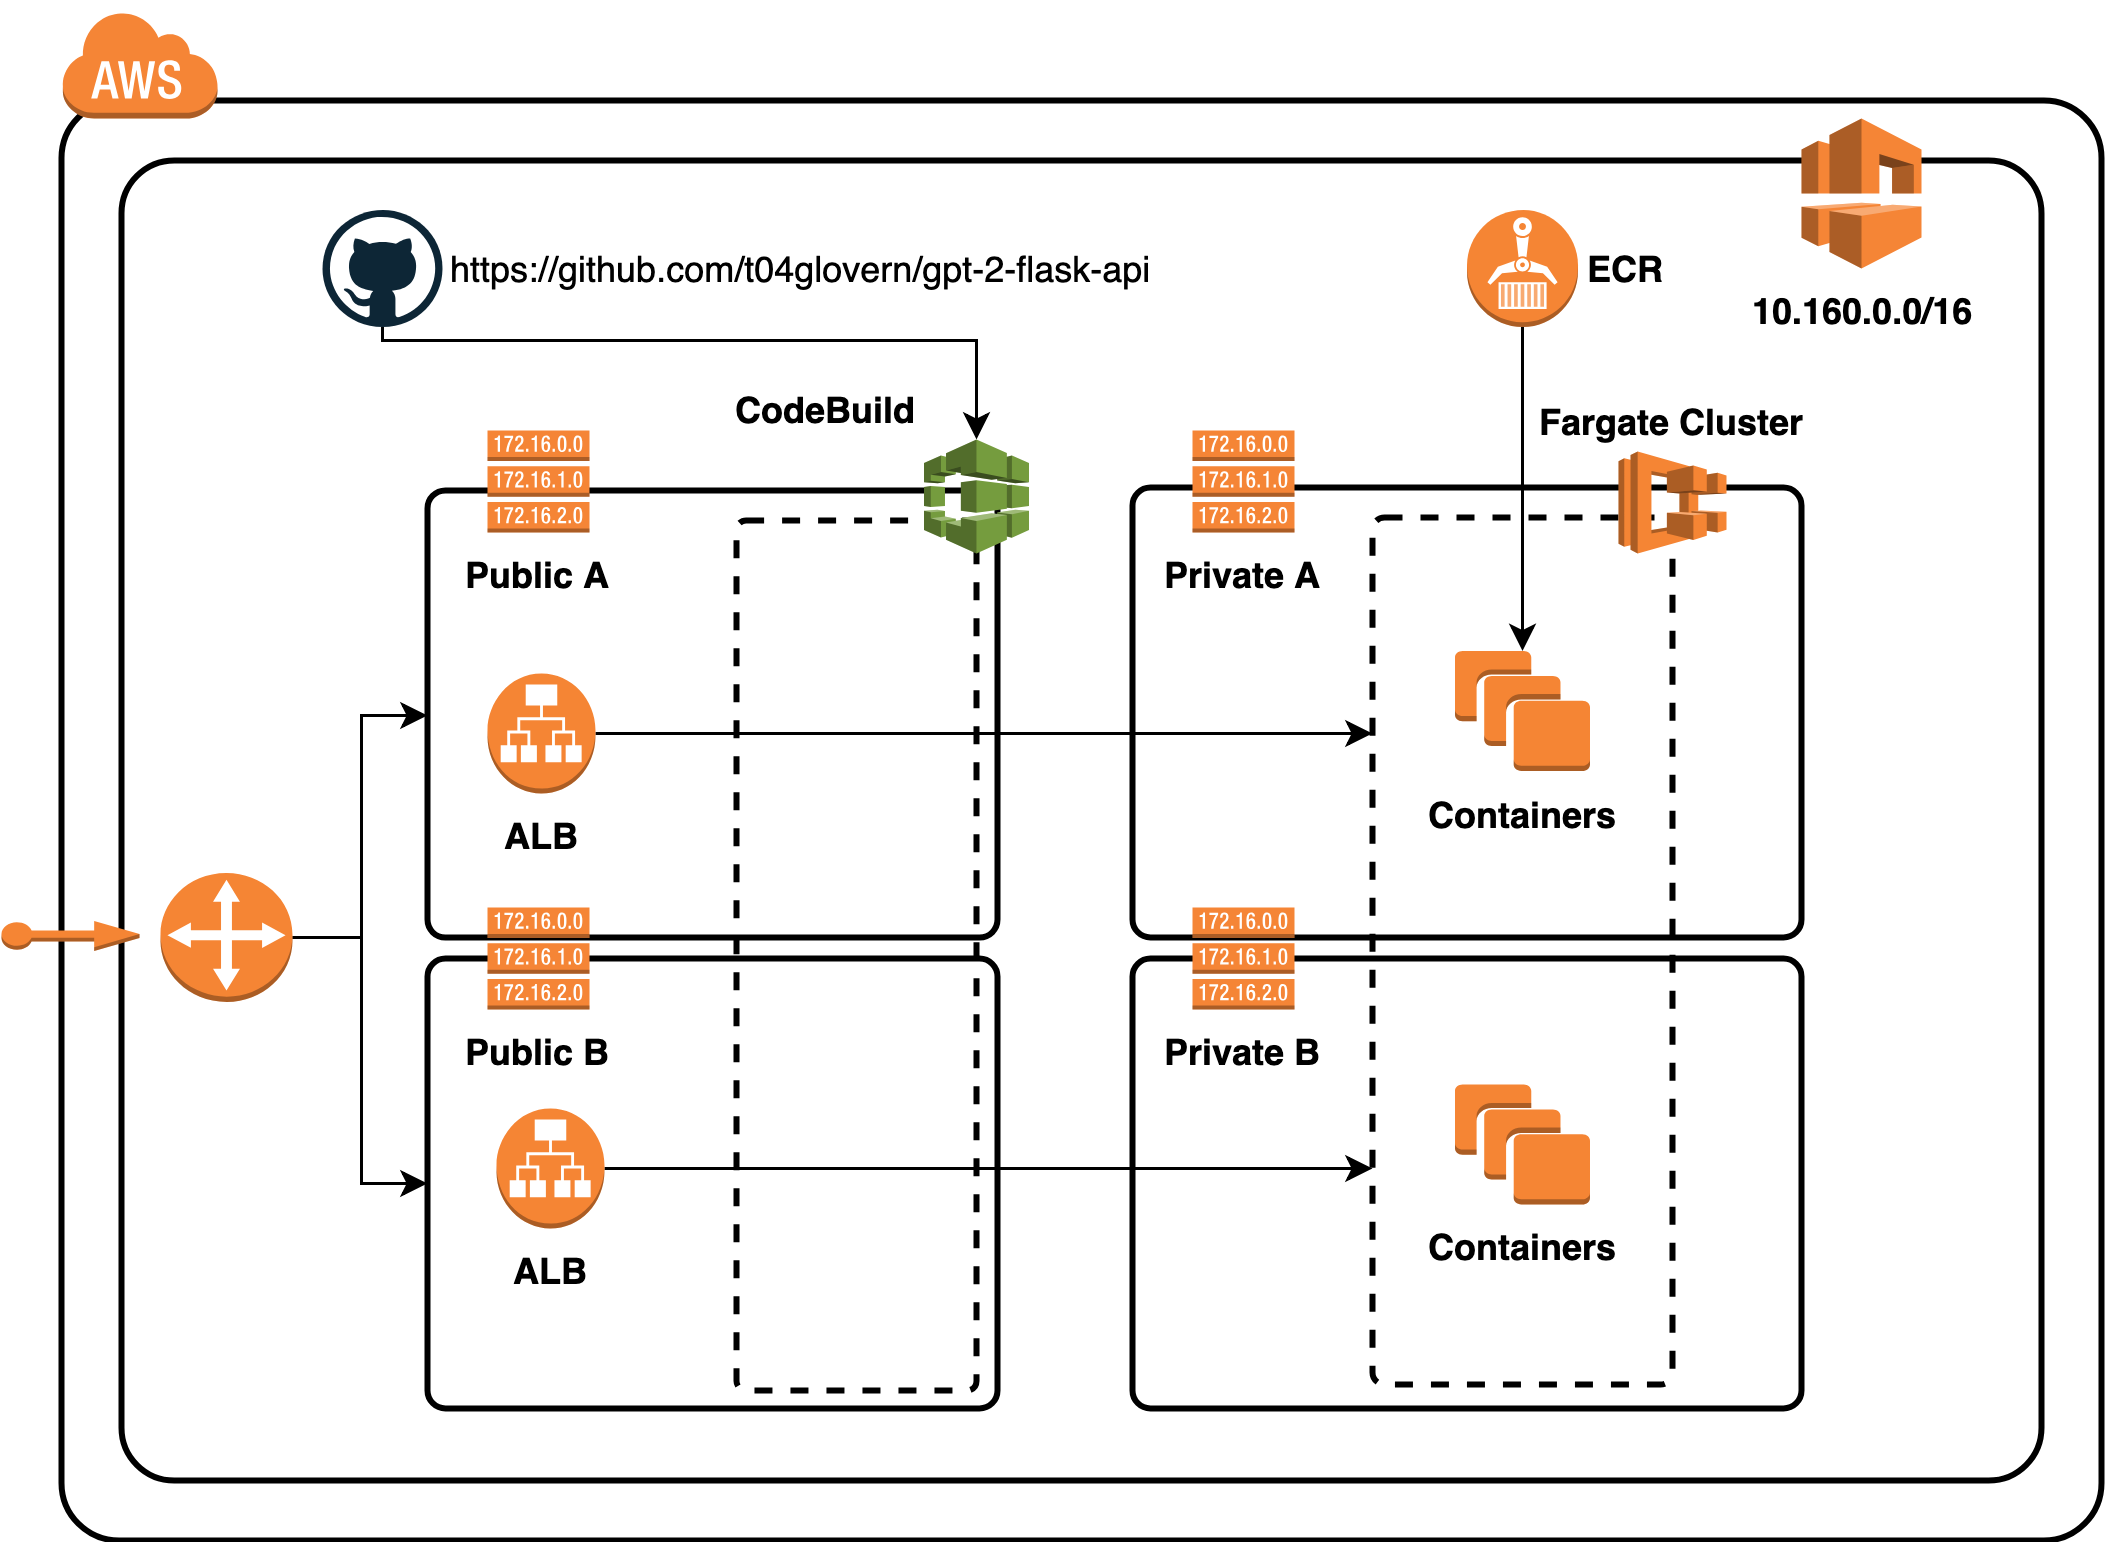

The diagram above was exported from draw.io. Its source (the exported page's mxGraphModel, read from the mxfile embedded in the PNG):
<mxGraphModel dx="758" dy="1068" grid="1" gridSize="10" guides="1" tooltips="1" connect="1" arrows="1" fold="1" page="1" pageScale="1" pageWidth="1100" pageHeight="850" background="#ffffff" math="0" shadow="0">
  <root>
    <mxCell id="0" />
    <mxCell id="1" parent="0" />
    <mxCell id="5JtjCjjni6EuSouHplTn-6" value="" style="rounded=1;arcSize=4;dashed=0;strokeColor=#000000;fillColor=none;gradientColor=none;strokeWidth=2;shadow=0;comic=0;fontFamily=Verdana;fontSize=12;fontColor=#000000;html=1;" parent="1" vertex="1">
      <mxGeometry x="547" y="376" width="223" height="150" as="geometry" />
    </mxCell>
    <mxCell id="6d17579d09794128-4" value="" style="rounded=1;arcSize=4;dashed=0;strokeColor=#000000;fillColor=none;gradientColor=none;strokeWidth=2;shadow=0;comic=0;fontFamily=Verdana;fontSize=12;fontColor=#000000;html=1;" parent="1" vertex="1">
      <mxGeometry x="190" y="90" width="680" height="480" as="geometry" />
    </mxCell>
    <mxCell id="5JtjCjjni6EuSouHplTn-2" value="" style="rounded=1;arcSize=4;dashed=0;strokeColor=#000000;fillColor=none;gradientColor=none;strokeWidth=2;shadow=0;comic=0;fontFamily=Verdana;fontSize=12;fontColor=#000000;html=1;" parent="1" vertex="1">
      <mxGeometry x="210" y="110" width="640" height="440" as="geometry" />
    </mxCell>
    <mxCell id="5JtjCjjni6EuSouHplTn-4" value="" style="rounded=1;arcSize=4;dashed=0;strokeColor=#000000;fillColor=none;gradientColor=none;strokeWidth=2;shadow=0;comic=0;fontFamily=Verdana;fontSize=12;fontColor=#000000;html=1;" parent="1" vertex="1">
      <mxGeometry x="312" y="376" width="190" height="150" as="geometry" />
    </mxCell>
    <mxCell id="5JtjCjjni6EuSouHplTn-3" value="" style="rounded=1;arcSize=4;dashed=0;strokeColor=#000000;fillColor=none;gradientColor=none;strokeWidth=2;shadow=0;comic=0;fontFamily=Verdana;fontSize=12;fontColor=#000000;html=1;" parent="1" vertex="1">
      <mxGeometry x="312" y="220" width="190" height="149" as="geometry" />
    </mxCell>
    <mxCell id="5JtjCjjni6EuSouHplTn-24" value="" style="rounded=1;arcSize=4;dashed=1;strokeColor=#000000;fillColor=none;gradientColor=none;strokeWidth=2;shadow=0;comic=0;fontFamily=Verdana;fontSize=12;fontColor=#000000;html=1;" parent="1" vertex="1">
      <mxGeometry x="415" y="230" width="80" height="290" as="geometry" />
    </mxCell>
    <mxCell id="6d17579d09794128-5" value="" style="dashed=0;html=1;shape=mxgraph.aws3.cloud;fillColor=#F58536;gradientColor=none;dashed=0;rounded=1;shadow=0;comic=0;strokeColor=#E6E6E6;strokeWidth=6;fontFamily=Verdana;fontSize=12;fontColor=#000000;" parent="1" vertex="1">
      <mxGeometry x="190" y="60" width="52" height="36" as="geometry" />
    </mxCell>
    <mxCell id="5JtjCjjni6EuSouHplTn-1" value="&lt;b&gt;10.160.0.0/16&lt;/b&gt;" style="outlineConnect=0;dashed=0;verticalLabelPosition=bottom;verticalAlign=top;align=center;html=1;shape=mxgraph.aws3.vpc;fillColor=#F58536;gradientColor=none;" parent="1" vertex="1">
      <mxGeometry x="770" y="96" width="40" height="50" as="geometry" />
    </mxCell>
    <mxCell id="5JtjCjjni6EuSouHplTn-5" value="" style="rounded=1;arcSize=4;dashed=0;strokeColor=#000000;fillColor=none;gradientColor=none;strokeWidth=2;shadow=0;comic=0;fontFamily=Verdana;fontSize=12;fontColor=#000000;html=1;" parent="1" vertex="1">
      <mxGeometry x="547" y="219" width="223" height="150" as="geometry" />
    </mxCell>
    <mxCell id="5JtjCjjni6EuSouHplTn-7" value="&lt;b&gt;Public A&lt;/b&gt;" style="outlineConnect=0;dashed=0;verticalLabelPosition=bottom;verticalAlign=top;align=center;html=1;shape=mxgraph.aws3.route_table;fillColor=#F58536;gradientColor=none;" parent="1" vertex="1">
      <mxGeometry x="332" y="200" width="34" height="34" as="geometry" />
    </mxCell>
    <mxCell id="5JtjCjjni6EuSouHplTn-8" value="&lt;b&gt;Private A&lt;/b&gt;" style="outlineConnect=0;dashed=0;verticalLabelPosition=bottom;verticalAlign=top;align=center;html=1;shape=mxgraph.aws3.route_table;fillColor=#F58536;gradientColor=none;" parent="1" vertex="1">
      <mxGeometry x="567" y="200" width="34" height="34" as="geometry" />
    </mxCell>
    <mxCell id="5JtjCjjni6EuSouHplTn-9" value="&lt;b&gt;Private B&lt;/b&gt;" style="outlineConnect=0;dashed=0;verticalLabelPosition=bottom;verticalAlign=top;align=center;html=1;shape=mxgraph.aws3.route_table;fillColor=#F58536;gradientColor=none;labelPosition=center;" parent="1" vertex="1">
      <mxGeometry x="567" y="359" width="34" height="34" as="geometry" />
    </mxCell>
    <mxCell id="5JtjCjjni6EuSouHplTn-10" value="&lt;b&gt;Public B&lt;/b&gt;" style="outlineConnect=0;dashed=0;verticalLabelPosition=bottom;verticalAlign=top;align=center;html=1;shape=mxgraph.aws3.route_table;fillColor=#F58536;gradientColor=none;" parent="1" vertex="1">
      <mxGeometry x="332" y="359" width="34" height="34" as="geometry" />
    </mxCell>
    <mxCell id="5JtjCjjni6EuSouHplTn-12" value="" style="rounded=1;arcSize=4;dashed=1;strokeColor=#000000;fillColor=none;gradientColor=none;strokeWidth=2;shadow=0;comic=0;fontFamily=Verdana;fontSize=12;fontColor=#000000;html=1;" parent="1" vertex="1">
      <mxGeometry x="627" y="229" width="100" height="289" as="geometry" />
    </mxCell>
    <mxCell id="5JtjCjjni6EuSouHplTn-21" style="edgeStyle=orthogonalEdgeStyle;rounded=0;html=1;entryX=0;entryY=0.25;entryDx=0;entryDy=0;jettySize=auto;orthogonalLoop=1;" parent="1" source="5JtjCjjni6EuSouHplTn-13" target="5JtjCjjni6EuSouHplTn-12" edge="1">
      <mxGeometry relative="1" as="geometry" />
    </mxCell>
    <mxCell id="5JtjCjjni6EuSouHplTn-13" value="&lt;b&gt;ALB&lt;/b&gt;" style="outlineConnect=0;dashed=0;verticalLabelPosition=bottom;verticalAlign=top;align=center;html=1;shape=mxgraph.aws3.application_load_balancer;fillColor=#F58534;gradientColor=none;" parent="1" vertex="1">
      <mxGeometry x="332" y="281" width="36" height="40" as="geometry" />
    </mxCell>
    <mxCell id="5JtjCjjni6EuSouHplTn-22" style="edgeStyle=orthogonalEdgeStyle;rounded=0;html=1;entryX=0;entryY=0.75;entryDx=0;entryDy=0;jettySize=auto;orthogonalLoop=1;" parent="1" source="5JtjCjjni6EuSouHplTn-14" target="5JtjCjjni6EuSouHplTn-12" edge="1">
      <mxGeometry relative="1" as="geometry" />
    </mxCell>
    <mxCell id="5JtjCjjni6EuSouHplTn-14" value="&lt;b&gt;ALB&lt;/b&gt;" style="outlineConnect=0;dashed=0;verticalLabelPosition=bottom;verticalAlign=top;align=center;html=1;shape=mxgraph.aws3.application_load_balancer;fillColor=#F58534;gradientColor=none;" parent="1" vertex="1">
      <mxGeometry x="335" y="426" width="36" height="40" as="geometry" />
    </mxCell>
    <mxCell id="5JtjCjjni6EuSouHplTn-15" value="&lt;b&gt;Fargate Cluster&lt;/b&gt;" style="outlineConnect=0;dashed=0;verticalLabelPosition=top;verticalAlign=bottom;align=center;html=1;shape=mxgraph.aws3.ecs;fillColor=#F58534;gradientColor=none;labelPosition=center;" parent="1" vertex="1">
      <mxGeometry x="709" y="207" width="36" height="34" as="geometry" />
    </mxCell>
    <mxCell id="5JtjCjjni6EuSouHplTn-32" style="edgeStyle=orthogonalEdgeStyle;rounded=0;html=1;jettySize=auto;orthogonalLoop=1;startArrow=classic;startFill=1;endArrow=none;endFill=0;" parent="1" source="5JtjCjjni6EuSouHplTn-19" target="5JtjCjjni6EuSouHplTn-31" edge="1">
      <mxGeometry relative="1" as="geometry" />
    </mxCell>
    <mxCell id="5JtjCjjni6EuSouHplTn-19" value="&lt;b&gt;Containers&lt;/b&gt;" style="outlineConnect=0;dashed=0;verticalLabelPosition=bottom;verticalAlign=top;align=center;html=1;shape=mxgraph.aws3.instances;fillColor=#F58534;gradientColor=none;" parent="1" vertex="1">
      <mxGeometry x="654.5" y="273.5" width="45" height="40" as="geometry" />
    </mxCell>
    <mxCell id="5JtjCjjni6EuSouHplTn-20" value="&lt;b&gt;Containers&lt;/b&gt;" style="outlineConnect=0;dashed=0;verticalLabelPosition=bottom;verticalAlign=top;align=center;html=1;shape=mxgraph.aws3.instances;fillColor=#F58534;gradientColor=none;" parent="1" vertex="1">
      <mxGeometry x="654.5" y="418" width="45" height="40" as="geometry" />
    </mxCell>
    <mxCell id="5JtjCjjni6EuSouHplTn-23" value="&lt;b&gt;CodeBuild&lt;/b&gt;" style="outlineConnect=0;dashed=0;verticalLabelPosition=top;verticalAlign=bottom;align=right;html=1;shape=mxgraph.aws3.codebuild;fillColor=#759C3E;gradientColor=none;labelPosition=left;" parent="1" vertex="1">
      <mxGeometry x="477.5" y="203" width="35" height="38" as="geometry" />
    </mxCell>
    <mxCell id="5JtjCjjni6EuSouHplTn-29" style="edgeStyle=orthogonalEdgeStyle;rounded=0;html=1;entryX=0.5;entryY=0;entryDx=0;entryDy=0;entryPerimeter=0;jettySize=auto;orthogonalLoop=1;" parent="1" source="5JtjCjjni6EuSouHplTn-25" target="5JtjCjjni6EuSouHplTn-23" edge="1">
      <mxGeometry relative="1" as="geometry">
        <Array as="points">
          <mxPoint x="297" y="170" />
          <mxPoint x="495" y="170" />
        </Array>
      </mxGeometry>
    </mxCell>
    <mxCell id="5JtjCjjni6EuSouHplTn-25" value="https://github.com/t04glovern/gpt-2-flask-api" style="dashed=0;outlineConnect=0;html=1;align=left;labelPosition=right;verticalLabelPosition=middle;verticalAlign=middle;shape=mxgraph.weblogos.github" parent="1" vertex="1">
      <mxGeometry x="277" y="126.5" width="40" height="39" as="geometry" />
    </mxCell>
    <mxCell id="5JtjCjjni6EuSouHplTn-31" value="&lt;div&gt;&lt;div&gt;&lt;b&gt;ECR&lt;/b&gt;&lt;/div&gt;&lt;/div&gt;" style="outlineConnect=0;dashed=0;verticalLabelPosition=middle;verticalAlign=middle;align=left;html=1;shape=mxgraph.aws3.ecr;fillColor=#F58534;gradientColor=none;labelPosition=right;" parent="1" vertex="1">
      <mxGeometry x="658.5" y="126.5" width="37" height="39" as="geometry" />
    </mxCell>
    <mxCell id="5JtjCjjni6EuSouHplTn-37" style="edgeStyle=orthogonalEdgeStyle;rounded=0;html=1;startArrow=none;startFill=0;endArrow=classic;endFill=1;jettySize=auto;orthogonalLoop=1;" parent="1" source="5JtjCjjni6EuSouHplTn-33" target="5JtjCjjni6EuSouHplTn-4" edge="1">
      <mxGeometry relative="1" as="geometry" />
    </mxCell>
    <mxCell id="5JtjCjjni6EuSouHplTn-38" style="edgeStyle=orthogonalEdgeStyle;rounded=0;html=1;startArrow=none;startFill=0;endArrow=classic;endFill=1;jettySize=auto;orthogonalLoop=1;" parent="1" source="5JtjCjjni6EuSouHplTn-33" target="5JtjCjjni6EuSouHplTn-3" edge="1">
      <mxGeometry relative="1" as="geometry" />
    </mxCell>
    <mxCell id="5JtjCjjni6EuSouHplTn-33" value="" style="outlineConnect=0;dashed=0;verticalLabelPosition=bottom;verticalAlign=top;align=center;html=1;shape=mxgraph.aws3.customer_gateway;fillColor=#F58534;gradientColor=none;" parent="1" vertex="1">
      <mxGeometry x="223" y="347.5" width="44" height="43" as="geometry" />
    </mxCell>
    <mxCell id="5JtjCjjni6EuSouHplTn-40" value="" style="outlineConnect=0;dashed=0;verticalLabelPosition=bottom;verticalAlign=top;align=center;html=1;shape=mxgraph.aws3.elastic_ip;fillColor=#F58534;gradientColor=none;" parent="1" vertex="1">
      <mxGeometry x="170" y="363.5" width="46" height="10" as="geometry" />
    </mxCell>
  </root>
</mxGraphModel>